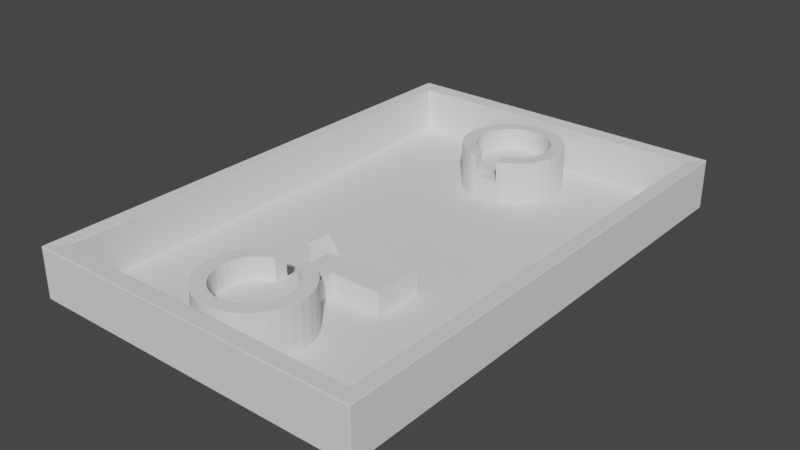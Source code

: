 # Source: board.blend  (saved by Blender 2.80.74; exported with 4.5.12 LTS)
import bpy
from mathutils import Matrix  # noqa: F401  (used for matrix-valued properties, if any)

bpy.ops.wm.read_factory_settings(use_empty=True)
scene = bpy.context.scene
scene.name = 'Scene'

# ---- collections
col_collection = bpy.data.collections.new('Collection'); scene.collection.children.link(col_collection)

# ---- world
world_world = bpy.data.worlds.new('World'); scene.world = world_world
world_world.use_nodes = True; world_world.node_tree.nodes.clear()
_N = world_world.node_tree.nodes; _L = world_world.node_tree.links
n0 = _N.new('ShaderNodeOutputWorld'); n0.name = 'World Output'; n0.location = (300, 300)
n1 = _N.new('ShaderNodeBackground'); n1.name = 'Background'; n1.location = (10, 300)
n1.inputs[0].default_value = (0.05088, 0.05088, 0.05088, 1.0)
_L.new(n1.outputs[0], n0.inputs[0])
n0.is_active_output = True
world_world.color = (0.05088, 0.05088, 0.05088)
world_world.use_sun_shadow = False
world_world.sun_shadow_jitter_overblur = 0.0

# ---- meshes
me_cube = bpy.data.meshes.new('Cube')
me_cube.from_pydata([(-1.0, -1.0, 0.0), (-0.9164, -0.9335, 0.5787), (-1.0, 1.0, 0.0), (-0.9164, 0.9335, 0.5787), (1.0, -1.0, 0.0), (0.9164, -0.9335, 0.5787), (1.0, 1.0, 0.0), (0.9164, 0.9335, 0.5787), (-1.0, -1.0, 0.5897), (-1.0, 1.0, 0.5897), (1.0, 1.0, 0.5897), (1.0, -1.0, 0.5897), (-0.9164, -0.9335, 0.04161), (-0.9164, 0.9335, 0.04161), (0.9164, -0.9335, 0.04161), (0.9164, 0.9335, 0.04161)], [], [(0, 8, 9, 2), (2, 9, 10, 6), (6, 10, 11, 4), (4, 11, 8, 0), (2, 6, 4, 0), (1, 5, 14, 12), (1, 3, 9, 8), (3, 7, 10, 9), (7, 5, 11, 10), (5, 1, 8, 11), (15, 13, 12, 14), (7, 3, 13, 15), (5, 7, 15, 14), (3, 1, 12, 13)])
_uv = me_cube.uv_layers.new(name='UVMap')
_uv.uv.foreach_set('vector', [0.375, 0.0, 0.625, 0.0, 0.625, 0.25, 0.375, 0.25, 0.375, 0.25, 0.625, 0.25, 0.625, 0.5, 0.375, 0.5, 0.375, 0.5, 0.625, 0.5, 0.625, 0.75, 0.375, 0.75, 0.375, 0.75, 0.625, 0.75, 0.625, 1.0, 0.375, 1.0, 0.125, 0.5, 0.375, 0.5, 0.375, 0.75, 0.125, 0.75, 0.8697, 0.7447, 0.6303, 0.7447, 0.6303, 0.7447, 0.8697, 0.7447, 0.8697, 0.7447, 0.8697, 0.5053, 0.875, 0.5, 0.875, 0.75, 0.8697, 0.5053, 0.6303, 0.5053, 0.625, 0.5, 0.875, 0.5, 0.6303, 0.5053, 0.6303, 0.7447, 0.625, 0.75, 0.625, 0.5, 0.6303, 0.7447, 0.8697, 0.7447, 0.875, 0.75, 0.625, 0.75, 0.6303, 0.5053, 0.8697, 0.5053, 0.8697, 0.7447, 0.6303, 0.7447, 0.6303, 0.5053, 0.8697, 0.5053, 0.8697, 0.5053, 0.6303, 0.5053, 0.6303, 0.7447, 0.6303, 0.5053, 0.6303, 0.5053, 0.6303, 0.7447, 0.8697, 0.5053, 0.8697, 0.7447, 0.8697, 0.7447, 0.8697, 0.5053])
me_cube.use_remesh_preserve_volume = False
me_cube.use_remesh_preserve_attributes = False
me_cube.use_mirror_vertex_groups = False
me_cube.update()
me_cylinder_001 = bpy.data.meshes.new('Cylinder.001')
me_cylinder_001.from_pydata([(-2.288e-07, 0.9474, -1.0), (0.25, 0.9474, -1.0), (0.25, 0.6784, 1.857), (0.3827, 0.9239, -1.0), (0.2785, 0.6724, 1.857), (0.5556, 0.8315, -1.0), (0.4043, 0.6052, 1.857), (0.7071, 0.7071, -1.0), (0.5146, 0.5146, 1.857), (0.8315, 0.5556, -1.0), (0.6052, 0.4043, 1.857), (0.9239, 0.3827, -1.0), (0.6724, 0.2785, 1.857), (0.9808, 0.1951, -1.0), (0.7138, 0.142, 1.857), (1.0, 7.55e-08, -1.0), (0.7278, 3.372e-08, 1.857), (0.9808, -0.1951, -1.0), (0.7138, -0.142, 1.857), (0.9239, -0.3827, -1.0), (0.6724, -0.2785, 1.857), (0.8315, -0.5556, -1.0), (0.6052, -0.4043, 1.857), (0.7071, -0.7071, -1.0), (0.5146, -0.5146, 1.857), (0.5556, -0.8315, -1.0), (0.4043, -0.6052, 1.857), (0.3827, -0.9239, -1.0), (0.2785, -0.6724, 1.857), (0.1951, -0.9808, -1.0), (0.142, -0.7138, 1.857), (-3.258e-07, -1.0, -1.0), (-2.423e-07, -0.7278, 1.857), (-0.1951, -0.9808, -1.0), (-0.142, -0.7138, 1.857), (-0.3827, -0.9239, -1.0), (-0.2785, -0.6724, 1.857), (-0.5556, -0.8315, -1.0), (-0.4043, -0.6051, 1.857), (-0.7071, -0.7071, -1.0), (-0.5146, -0.5146, 1.857), (-0.8315, -0.5556, -1.0), (-0.6052, -0.4043, 1.857), (-0.9239, -0.3827, -1.0), (-0.6724, -0.2785, 1.857), (-0.9808, -0.1951, -1.0), (-0.7138, -0.142, 1.857), (-1.0, 9.656e-07, -1.0), (-0.7278, 7.17e-07, 1.857), (-0.9808, 0.1951, -1.0), (-0.7138, 0.142, 1.857), (-0.9239, 0.3827, -1.0), (-0.6724, 0.2785, 1.857), (-0.8315, 0.5556, -1.0), (-0.6051, 0.4043, 1.857), (-0.7071, 0.7071, -1.0), (-0.5146, 0.5146, 1.857), (-0.5556, 0.8315, -1.0), (-0.4043, 0.6052, 1.857), (-0.3827, 0.9239, -1.0), (-0.2785, 0.6724, 1.857), (-0.25, 0.9474, -1.0), (-0.25, 0.6784, 1.857), (-3.035e-07, 0.9474, 0.4286), (0.25, 0.9474, 0.4286), (0.3827, 0.9239, 0.4286), (0.5556, 0.8315, 0.4286), (0.7071, 0.7071, 0.4286), (0.8315, 0.5556, 0.4286), (0.9239, 0.3827, 0.4286), (0.9808, 0.1951, 0.4286), (1.0, 7.55e-08, 0.4286), (0.9808, -0.1951, 0.4286), (0.9239, -0.3827, 0.4286), (0.8315, -0.5556, 0.4286), (0.7071, -0.7071, 0.4286), (0.5556, -0.8315, 0.4286), (0.3827, -0.9239, 0.4286), (0.1951, -0.9808, 0.4286), (-3.258e-07, -1.0, 0.4286), (-0.1951, -0.9808, 0.4286), (-0.3827, -0.9239, 0.4286), (-0.5556, -0.8315, 0.4286), (-0.7071, -0.7071, 0.4286), (-0.8315, -0.5556, 0.4286), (-0.9239, -0.3827, 0.4286), (-0.9808, -0.1951, 0.4286), (-1.0, 9.656e-07, 0.4286), (-0.9808, 0.1951, 0.4286), (-0.9239, 0.3827, 0.4286), (-0.8315, 0.5556, 0.4286), (-0.7071, 0.7071, 0.4286), (-0.5556, 0.8315, 0.4286), (-0.3827, 0.9239, 0.4286), (-0.25, 0.9474, 0.4286), (0.25, 0.9474, 1.857), (0.3827, 0.9239, 1.857), (0.5556, 0.8315, 1.857), (0.7071, 0.7071, 1.857), (0.8315, 0.5556, 1.857), (0.9239, 0.3827, 1.857), (0.9808, 0.1951, 1.857), (1.0, 7.55e-08, 1.857), (0.9808, -0.1951, 1.857), (0.9239, -0.3827, 1.857), (0.8315, -0.5556, 1.857), (0.7071, -0.7071, 1.857), (0.5556, -0.8315, 1.857), (0.3827, -0.9239, 1.857), (0.1951, -0.9808, 1.857), (-3.258e-07, -1.0, 1.857), (-0.1951, -0.9808, 1.857), (-0.3827, -0.9239, 1.857), (-0.5556, -0.8315, 1.857), (-0.7071, -0.7071, 1.857), (-0.8315, -0.5556, 1.857), (-0.9239, -0.3827, 1.857), (-0.9808, -0.1951, 1.857), (-1.0, 9.656e-07, 1.857), (-0.9808, 0.1951, 1.857), (-0.9239, 0.3827, 1.857), (-0.8315, 0.5556, 1.857), (-0.7071, 0.7071, 1.857), (-0.5556, 0.8315, 1.857), (-0.3827, 0.9239, 1.857), (-0.25, 0.9474, 1.857), (-3.782e-07, 0.6784, 0.4286), (0.25, 0.6784, 0.4286), (0.2785, 0.6724, 0.4286), (0.4043, 0.6052, 0.4286), (0.5146, 0.5146, 0.4286), (0.6052, 0.4043, 0.4286), (0.6724, 0.2785, 0.4286), (0.7138, 0.142, 0.4286), (0.7278, 3.372e-08, 0.4286), (0.7138, -0.142, 0.4286), (0.6724, -0.2785, 0.4286), (0.6052, -0.4043, 0.4286), (0.5146, -0.5146, 0.4286), (0.4043, -0.6052, 0.4286), (0.2785, -0.6724, 0.4286), (0.142, -0.7138, 0.4286), (-2.423e-07, -0.7278, 0.4286), (-0.142, -0.7138, 0.4286), (-0.2785, -0.6724, 0.4286), (-0.4043, -0.6051, 0.4286), (-0.5146, -0.5146, 0.4286), (-0.6052, -0.4043, 0.4286), (-0.6724, -0.2785, 0.4286), (-0.7138, -0.142, 0.4286), (-0.7278, 7.17e-07, 0.4286), (-0.7138, 0.142, 0.4286), (-0.6724, 0.2785, 0.4286), (-0.6051, 0.4043, 0.4286), (-0.5146, 0.5146, 0.4286), (-0.4043, 0.6052, 0.4286), (-0.2785, 0.6724, 0.4286), (-0.25, 0.6784, 0.4286)], [], [(64, 95, 96, 65), (65, 96, 97, 66), (66, 97, 98, 67), (67, 98, 99, 68), (68, 99, 100, 69), (69, 100, 101, 70), (70, 101, 102, 71), (71, 102, 103, 72), (72, 103, 104, 73), (73, 104, 105, 74), (74, 105, 106, 75), (75, 106, 107, 76), (76, 107, 108, 77), (77, 108, 109, 78), (78, 109, 110, 79), (79, 110, 111, 80), (80, 111, 112, 81), (81, 112, 113, 82), (82, 113, 114, 83), (83, 114, 115, 84), (84, 115, 116, 85), (85, 116, 117, 86), (86, 117, 118, 87), (87, 118, 119, 88), (88, 119, 120, 89), (89, 120, 121, 90), (90, 121, 122, 91), (91, 122, 123, 92), (92, 123, 124, 93), (30, 28, 140, 141), (93, 124, 125, 94), (0, 1, 3, 5, 7, 9, 11, 13, 15, 17, 19, 21, 23, 25, 27, 29, 31, 33, 35, 37, 39, 41, 43, 45, 47, 49, 51, 53, 55, 57, 59, 61), (61, 94, 63, 0), (59, 93, 94, 61), (57, 92, 93, 59), (55, 91, 92, 57), (53, 90, 91, 55), (51, 89, 90, 53), (49, 88, 89, 51), (47, 87, 88, 49), (45, 86, 87, 47), (43, 85, 86, 45), (41, 84, 85, 43), (39, 83, 84, 41), (37, 82, 83, 39), (35, 81, 82, 37), (33, 80, 81, 35), (31, 79, 80, 33), (29, 78, 79, 31), (27, 77, 78, 29), (25, 76, 77, 27), (23, 75, 76, 25), (21, 74, 75, 23), (19, 73, 74, 21), (17, 72, 73, 19), (15, 71, 72, 17), (13, 70, 71, 15), (11, 69, 70, 13), (9, 68, 69, 11), (7, 67, 68, 9), (5, 66, 67, 7), (3, 65, 66, 5), (1, 64, 65, 3), (0, 63, 64, 1), (2, 4, 96, 95), (4, 6, 97, 96), (6, 8, 98, 97), (8, 10, 99, 98), (10, 12, 100, 99), (12, 14, 101, 100), (14, 16, 102, 101), (16, 18, 103, 102), (18, 20, 104, 103), (20, 22, 105, 104), (22, 24, 106, 105), (24, 26, 107, 106), (26, 28, 108, 107), (28, 30, 109, 108), (30, 32, 110, 109), (32, 34, 111, 110), (34, 36, 112, 111), (36, 38, 113, 112), (38, 40, 114, 113), (40, 42, 115, 114), (42, 44, 116, 115), (44, 46, 117, 116), (46, 48, 118, 117), (48, 50, 119, 118), (50, 52, 120, 119), (52, 54, 121, 120), (54, 56, 122, 121), (56, 58, 123, 122), (58, 60, 124, 123), (60, 62, 125, 124), (127, 126, 157, 156, 155, 154, 153, 152, 151, 150, 149, 148, 147, 146, 145, 144, 143, 142, 141, 140, 139, 138, 137, 136, 135, 134, 133, 132, 131, 130, 129, 128), (4, 2, 127, 128), (58, 56, 154, 155), (32, 30, 141, 142), (6, 4, 128, 129), (60, 58, 155, 156), (34, 32, 142, 143), (8, 6, 129, 130), (62, 60, 156, 157), (36, 34, 143, 144), (10, 8, 130, 131), (38, 36, 144, 145), (12, 10, 131, 132), (40, 38, 145, 146), (14, 12, 132, 133), (42, 40, 146, 147), (16, 14, 133, 134), (44, 42, 147, 148), (18, 16, 134, 135), (46, 44, 148, 149), (20, 18, 135, 136), (48, 46, 149, 150), (22, 20, 136, 137), (50, 48, 150, 151), (24, 22, 137, 138), (52, 50, 151, 152), (26, 24, 138, 139), (54, 52, 152, 153), (28, 26, 139, 140), (56, 54, 153, 154), (157, 126, 63, 94), (126, 127, 64, 63), (64, 127, 2, 95), (125, 62, 157, 94)])
_uv = me_cylinder_001.uv_layers.new(name='UVMap')
_uv.uv.foreach_set('vector', [0.9688, 0.75, 0.9688, 1.0, 0.9375, 1.0, 0.9375, 0.75, 0.9375, 0.75, 0.9375, 1.0, 0.9062, 1.0, 0.9062, 0.75, 0.9062, 0.75, 0.9062, 1.0, 0.875, 1.0, 0.875, 0.75, 0.875, 0.75, 0.875, 1.0, 0.8438, 1.0, 0.8438, 0.75, 0.8438, 0.75, 0.8438, 1.0, 0.8125, 1.0, 0.8125, 0.75, 0.8125, 0.75, 0.8125, 1.0, 0.7812, 1.0, 0.7812, 0.75, 0.7812, 0.75, 0.7812, 1.0, 0.75, 1.0, 0.75, 0.75, 0.75, 0.75, 0.75, 1.0, 0.7188, 1.0, 0.7188, 0.75, 0.7188, 0.75, 0.7188, 1.0, 0.6875, 1.0, 0.6875, 0.75, 0.6875, 0.75, 0.6875, 1.0, 0.6562, 1.0, 0.6562, 0.75, 0.6562, 0.75, 0.6562, 1.0, 0.625, 1.0, 0.625, 0.75, 0.625, 0.75, 0.625, 1.0, 0.5938, 1.0, 0.5938, 0.75, 0.5938, 0.75, 0.5938, 1.0, 0.5625, 1.0, 0.5625, 0.75, 0.5625, 0.75, 0.5625, 1.0, 0.5312, 1.0, 0.5312, 0.75, 0.5312, 0.75, 0.5312, 1.0, 0.5, 1.0, 0.5, 0.75, 0.5, 0.75, 0.5, 1.0, 0.4688, 1.0, 0.4688, 0.75, 0.4688, 0.75, 0.4688, 1.0, 0.4375, 1.0, 0.4375, 0.75, 0.4375, 0.75, 0.4375, 1.0, 0.4062, 1.0, 0.4062, 0.75, 0.4062, 0.75, 0.4062, 1.0, 0.375, 1.0, 0.375, 0.75, 0.375, 0.75, 0.375, 1.0, 0.3438, 1.0, 0.3438, 0.75, 0.3438, 0.75, 0.3438, 1.0, 0.3125, 1.0, 0.3125, 0.75, 0.3125, 0.75, 0.3125, 1.0, 0.2812, 1.0, 0.2812, 0.75, 0.2812, 0.75, 0.2812, 1.0, 0.25, 1.0, 0.25, 0.75, 0.25, 0.75, 0.25, 1.0, 0.2188, 1.0, 0.2188, 0.75, 0.2188, 0.75, 0.2188, 1.0, 0.1875, 1.0, 0.1875, 0.75, 0.1875, 0.75, 0.1875, 1.0, 0.1562, 1.0, 0.1562, 0.75, 0.1562, 0.75, 0.1562, 1.0, 0.125, 1.0, 0.125, 0.75, 0.125, 0.75, 0.125, 1.0, 0.09375, 1.0, 0.09375, 0.75, 0.09375, 0.75, 0.09375, 1.0, 0.0625, 1.0, 0.0625, 0.75, 0.2841, 0.07868, 0.3168, 0.08862, 0.3168, 0.08862, 0.2841, 0.07868, 0.0625, 0.75, 0.0625, 1.0, 0.03125, 1.0, 0.03125, 0.75, 0.75, 0.49, 0.7968, 0.4854, 0.8418, 0.4717, 0.8833, 0.4496, 0.9197, 0.4197, 0.9496, 0.3833, 0.9717, 0.3418, 0.9854, 0.2968, 0.99, 0.25, 0.9854, 0.2032, 0.9717, 0.1582, 0.9496, 0.1167, 0.9197, 0.08029, 0.8833, 0.05045, 0.8418, 0.02827, 0.7968, 0.01461, 0.75, 0.01, 0.7032, 0.01461, 0.6582, 0.02827, 0.6167, 0.05045, 0.5803, 0.08029, 0.5504, 0.1167, 0.5283, 0.1582, 0.5146, 0.2032, 0.51, 0.25, 0.5146, 0.2968, 0.5283, 0.3418, 0.5504, 0.3833, 0.5803, 0.4197, 0.6167, 0.4496, 0.6582, 0.4717, 0.7032, 0.4854, 0.03125, 0.5, 0.03125, 0.75, 0.0, 0.75, 0.0, 0.5, 0.0625, 0.5, 0.0625, 0.75, 0.03125, 0.75, 0.03125, 0.5, 0.09375, 0.5, 0.09375, 0.75, 0.0625, 0.75, 0.0625, 0.5, 0.125, 0.5, 0.125, 0.75, 0.09375, 0.75, 0.09375, 0.5, 0.1562, 0.5, 0.1562, 0.75, 0.125, 0.75, 0.125, 0.5, 0.1875, 0.5, 0.1875, 0.75, 0.1562, 0.75, 0.1562, 0.5, 0.2188, 0.5, 0.2188, 0.75, 0.1875, 0.75, 0.1875, 0.5, 0.25, 0.5, 0.25, 0.75, 0.2188, 0.75, 0.2188, 0.5, 0.2812, 0.5, 0.2812, 0.75, 0.25, 0.75, 0.25, 0.5, 0.3125, 0.5, 0.3125, 0.75, 0.2812, 0.75, 0.2812, 0.5, 0.3438, 0.5, 0.3438, 0.75, 0.3125, 0.75, 0.3125, 0.5, 0.375, 0.5, 0.375, 0.75, 0.3438, 0.75, 0.3438, 0.5, 0.4062, 0.5, 0.4062, 0.75, 0.375, 0.75, 0.375, 0.5, 0.4375, 0.5, 0.4375, 0.75, 0.4062, 0.75, 0.4062, 0.5, 0.4688, 0.5, 0.4688, 0.75, 0.4375, 0.75, 0.4375, 0.5, 0.5, 0.5, 0.5, 0.75, 0.4688, 0.75, 0.4688, 0.5, 0.5312, 0.5, 0.5312, 0.75, 0.5, 0.75, 0.5, 0.5, 0.5625, 0.5, 0.5625, 0.75, 0.5312, 0.75, 0.5312, 0.5, 0.5938, 0.5, 0.5938, 0.75, 0.5625, 0.75, 0.5625, 0.5, 0.625, 0.5, 0.625, 0.75, 0.5938, 0.75, 0.5938, 0.5, 0.6562, 0.5, 0.6562, 0.75, 0.625, 0.75, 0.625, 0.5, 0.6875, 0.5, 0.6875, 0.75, 0.6562, 0.75, 0.6562, 0.5, 0.7188, 0.5, 0.7188, 0.75, 0.6875, 0.75, 0.6875, 0.5, 0.75, 0.5, 0.75, 0.75, 0.7188, 0.75, 0.7188, 0.5, 0.7812, 0.5, 0.7812, 0.75, 0.75, 0.75, 0.75, 0.5, 0.8125, 0.5, 0.8125, 0.75, 0.7812, 0.75, 0.7812, 0.5, 0.8438, 0.5, 0.8438, 0.75, 0.8125, 0.75, 0.8125, 0.5, 0.875, 0.5, 0.875, 0.75, 0.8438, 0.75, 0.8438, 0.5, 0.9062, 0.5, 0.9062, 0.75, 0.875, 0.75, 0.875, 0.5, 0.9375, 0.5, 0.9375, 0.75, 0.9062, 0.75, 0.9062, 0.5, 0.9688, 0.5, 0.9688, 0.75, 0.9375, 0.75, 0.9375, 0.5, 1.0, 0.5, 1.0, 0.75, 0.9688, 0.75, 0.9688, 0.5, 0.2841, 0.4213, 0.3168, 0.4114, 0.3418, 0.4717, 0.2968, 0.4854, 0.3168, 0.4114, 0.347, 0.3952, 0.3833, 0.4496, 0.3418, 0.4717, 0.347, 0.3952, 0.3735, 0.3735, 0.4197, 0.4197, 0.3833, 0.4496, 0.3735, 0.3735, 0.3952, 0.347, 0.4496, 0.3833, 0.4197, 0.4197, 0.3952, 0.347, 0.4114, 0.3168, 0.4717, 0.3418, 0.4496, 0.3833, 0.4114, 0.3168, 0.4213, 0.2841, 0.4854, 0.2968, 0.4717, 0.3418, 0.4213, 0.2841, 0.4247, 0.25, 0.49, 0.25, 0.4854, 0.2968, 0.4247, 0.25, 0.4213, 0.2159, 0.4854, 0.2032, 0.49, 0.25, 0.4213, 0.2159, 0.4114, 0.1832, 0.4717, 0.1582, 0.4854, 0.2032, 0.4114, 0.1832, 0.3952, 0.153, 0.4496, 0.1167, 0.4717, 0.1582, 0.3952, 0.153, 0.3735, 0.1265, 0.4197, 0.08029, 0.4496, 0.1167, 0.3735, 0.1265, 0.347, 0.1048, 0.3833, 0.05045, 0.4197, 0.08029, 0.347, 0.1048, 0.3168, 0.08862, 0.3418, 0.02827, 0.3833, 0.05045, 0.3168, 0.08862, 0.2841, 0.07868, 0.2968, 0.01461, 0.3418, 0.02827, 0.2841, 0.07868, 0.25, 0.07533, 0.25, 0.01, 0.2968, 0.01461, 0.25, 0.07533, 0.2159, 0.07868, 0.2032, 0.01461, 0.25, 0.01, 0.2159, 0.07868, 0.1832, 0.08862, 0.1582, 0.02827, 0.2032, 0.01461, 0.1832, 0.08862, 0.153, 0.1048, 0.1167, 0.05045, 0.1582, 0.02827, 0.153, 0.1048, 0.1265, 0.1265, 0.08029, 0.08029, 0.1167, 0.05045, 0.1265, 0.1265, 0.1048, 0.153, 0.05045, 0.1167, 0.08029, 0.08029, 0.1048, 0.153, 0.08862, 0.1832, 0.02827, 0.1582, 0.05045, 0.1167, 0.08862, 0.1832, 0.07868, 0.2159, 0.01461, 0.2032, 0.02827, 0.1582, 0.07868, 0.2159, 0.07533, 0.25, 0.01, 0.25, 0.01461, 0.2032, 0.07533, 0.25, 0.07868, 0.2841, 0.01461, 0.2968, 0.01, 0.25, 0.07868, 0.2841, 0.08862, 0.3168, 0.02827, 0.3418, 0.01461, 0.2968, 0.08862, 0.3168, 0.1048, 0.347, 0.05045, 0.3833, 0.02827, 0.3418, 0.1048, 0.347, 0.1265, 0.3735, 0.08029, 0.4197, 0.05045, 0.3833, 0.1265, 0.3735, 0.153, 0.3952, 0.1167, 0.4496, 0.08029, 0.4197, 0.153, 0.3952, 0.1832, 0.4114, 0.1582, 0.4717, 0.1167, 0.4496, 0.1832, 0.4114, 0.2159, 0.4213, 0.2032, 0.4854, 0.1582, 0.4717, 0.2841, 0.4213, 0.25, 0.4247, 0.2159, 0.4213, 0.1832, 0.4114, 0.153, 0.3952, 0.1265, 0.3735, 0.1048, 0.347, 0.08862, 0.3168, 0.07868, 0.2841, 0.07533, 0.25, 0.07868, 0.2159, 0.08862, 0.1832, 0.1048, 0.153, 0.1265, 0.1265, 0.153, 0.1048, 0.1832, 0.08862, 0.2159, 0.07868, 0.25, 0.07533, 0.2841, 0.07868, 0.3168, 0.08862, 0.347, 0.1048, 0.3735, 0.1265, 0.3952, 0.153, 0.4114, 0.1832, 0.4213, 0.2159, 0.4247, 0.25, 0.4213, 0.2841, 0.4114, 0.3168, 0.3952, 0.347, 0.3735, 0.3735, 0.347, 0.3952, 0.3168, 0.4114, 0.3168, 0.4114, 0.2841, 0.4213, 0.2841, 0.4213, 0.3168, 0.4114, 0.153, 0.3952, 0.1265, 0.3735, 0.1265, 0.3735, 0.153, 0.3952, 0.25, 0.07533, 0.2841, 0.07868, 0.2841, 0.07868, 0.25, 0.07533, 0.347, 0.3952, 0.3168, 0.4114, 0.3168, 0.4114, 0.347, 0.3952, 0.1832, 0.4114, 0.153, 0.3952, 0.153, 0.3952, 0.1832, 0.4114, 0.2159, 0.07868, 0.25, 0.07533, 0.25, 0.07533, 0.2159, 0.07868, 0.3735, 0.3735, 0.347, 0.3952, 0.347, 0.3952, 0.3735, 0.3735, 0.2159, 0.4213, 0.1832, 0.4114, 0.1832, 0.4114, 0.2159, 0.4213, 0.1832, 0.08862, 0.2159, 0.07868, 0.2159, 0.07868, 0.1832, 0.08862, 0.3952, 0.347, 0.3735, 0.3735, 0.3735, 0.3735, 0.3952, 0.347, 0.153, 0.1048, 0.1832, 0.08862, 0.1832, 0.08862, 0.153, 0.1048, 0.4114, 0.3168, 0.3952, 0.347, 0.3952, 0.347, 0.4114, 0.3168, 0.1265, 0.1265, 0.153, 0.1048, 0.153, 0.1048, 0.1265, 0.1265, 0.4213, 0.2841, 0.4114, 0.3168, 0.4114, 0.3168, 0.4213, 0.2841, 0.1048, 0.153, 0.1265, 0.1265, 0.1265, 0.1265, 0.1048, 0.153, 0.4247, 0.25, 0.4213, 0.2841, 0.4213, 0.2841, 0.4247, 0.25, 0.08862, 0.1832, 0.1048, 0.153, 0.1048, 0.153, 0.08862, 0.1832, 0.4213, 0.2159, 0.4247, 0.25, 0.4247, 0.25, 0.4213, 0.2159, 0.07868, 0.2159, 0.08862, 0.1832, 0.08862, 0.1832, 0.07868, 0.2159, 0.4114, 0.1832, 0.4213, 0.2159, 0.4213, 0.2159, 0.4114, 0.1832, 0.07533, 0.25, 0.07868, 0.2159, 0.07868, 0.2159, 0.07533, 0.25, 0.3952, 0.153, 0.4114, 0.1832, 0.4114, 0.1832, 0.3952, 0.153, 0.07868, 0.2841, 0.07533, 0.25, 0.07533, 0.25, 0.07868, 0.2841, 0.3735, 0.1265, 0.3952, 0.153, 0.3952, 0.153, 0.3735, 0.1265, 0.08862, 0.3168, 0.07868, 0.2841, 0.07868, 0.2841, 0.08862, 0.3168, 0.347, 0.1048, 0.3735, 0.1265, 0.3735, 0.1265, 0.347, 0.1048, 0.1048, 0.347, 0.08862, 0.3168, 0.08862, 0.3168, 0.1048, 0.347, 0.3168, 0.08862, 0.347, 0.1048, 0.347, 0.1048, 0.3168, 0.08862, 0.1265, 0.3735, 0.1048, 0.347, 0.1048, 0.347, 0.1265, 0.3735, 0.2159, 0.4213, 0.25, 0.4247, 0.25, 0.4247, 0.2159, 0.4213, 0.25, 0.4247, 0.2841, 0.4213, 0.2841, 0.4213, 0.25, 0.4247, 0.2841, 0.4213, 0.2841, 0.4213, 0.2841, 0.4213, 0.2968, 0.4854, 0.2032, 0.4854, 0.2159, 0.4213, 0.2159, 0.4213, 0.2159, 0.4213])
me_cylinder_001.use_remesh_preserve_volume = False
me_cylinder_001.use_remesh_preserve_attributes = False
me_cylinder_001.use_mirror_vertex_groups = False
me_cylinder_001.update()
me_cube_001 = bpy.data.meshes.new('Cube.001')
me_cube_001.from_pydata([(-1.0, -1.0, -1.0), (-1.0, -1.0, 0.7037), (-1.0, 1.0, -1.0), (-1.0, 1.0, 0.7037), (1.0, -1.0, -1.0), (1.0, -1.0, 0.7037), (1.0, 1.0, -1.0), (1.0, 1.0, 0.7037)], [], [(0, 1, 3, 2), (2, 3, 7, 6), (6, 7, 5, 4), (4, 5, 1, 0), (2, 6, 4, 0), (7, 3, 1, 5)])
_uv = me_cube_001.uv_layers.new(name='UVMap')
_uv.uv.foreach_set('vector', [0.375, 0.0, 0.625, 0.0, 0.625, 0.25, 0.375, 0.25, 0.375, 0.25, 0.625, 0.25, 0.625, 0.5, 0.375, 0.5, 0.375, 0.5, 0.625, 0.5, 0.625, 0.75, 0.375, 0.75, 0.375, 0.75, 0.625, 0.75, 0.625, 1.0, 0.375, 1.0, 0.125, 0.5, 0.375, 0.5, 0.375, 0.75, 0.125, 0.75, 0.625, 0.5, 0.875, 0.5, 0.875, 0.75, 0.625, 0.75])
me_cube_001.use_remesh_preserve_volume = False
me_cube_001.use_remesh_preserve_attributes = False
me_cube_001.use_mirror_vertex_groups = False
me_cube_001.update()
me_cube_002 = bpy.data.meshes.new('Cube.002')
me_cube_002.from_pydata([(-1.0, -1.0, -1.0), (-1.0, -1.0, 0.7037), (-1.0, 1.0, -1.0), (-1.0, 1.0, 0.7037), (1.0, -1.0, -1.0), (1.0, -1.0, 0.7037), (1.0, 1.0, -1.0), (1.0, 1.0, 0.7037)], [], [(0, 1, 3, 2), (2, 3, 7, 6), (6, 7, 5, 4), (4, 5, 1, 0), (2, 6, 4, 0), (7, 3, 1, 5)])
_uv = me_cube_002.uv_layers.new(name='UVMap')
_uv.uv.foreach_set('vector', [0.375, 0.0, 0.625, 0.0, 0.625, 0.25, 0.375, 0.25, 0.375, 0.25, 0.625, 0.25, 0.625, 0.5, 0.375, 0.5, 0.375, 0.5, 0.625, 0.5, 0.625, 0.75, 0.375, 0.75, 0.375, 0.75, 0.625, 0.75, 0.625, 1.0, 0.375, 1.0, 0.125, 0.5, 0.375, 0.5, 0.375, 0.75, 0.125, 0.75, 0.625, 0.5, 0.875, 0.5, 0.875, 0.75, 0.625, 0.75])
me_cube_002.use_remesh_preserve_volume = False
me_cube_002.use_remesh_preserve_attributes = False
me_cube_002.use_mirror_vertex_groups = False
me_cube_002.update()
me_cube_004 = bpy.data.meshes.new('Cube.004')
me_cube_004.from_pydata([(-1.0, -1.0, -1.0), (0.4985, -1.0, -0.693), (-1.0, 1.0, -1.0), (0.4985, 1.0, -0.693), (1.0, -1.0, -1.0), (1.0, -1.0, 0.7037), (1.0, 1.0, -1.0), (1.0, 1.0, 0.7037), (-1.0, -1.0, -0.7526), (-1.0, 1.0, -0.7526), (1.0, 1.0, -0.7526), (1.0, -1.0, -0.7526)], [], [(8, 1, 3, 9), (9, 3, 7, 10), (10, 7, 5, 11), (11, 5, 1, 8), (2, 6, 4, 0), (7, 3, 1, 5), (4, 11, 8, 0), (6, 10, 11, 4), (2, 9, 10, 6), (0, 8, 9, 2)])
_uv = me_cube_004.uv_layers.new(name='UVMap')
_uv.uv.foreach_set('vector', [0.4113, 0.0, 0.625, 0.0, 0.625, 0.25, 0.4113, 0.25, 0.4113, 0.25, 0.625, 0.25, 0.625, 0.5, 0.4113, 0.5, 0.4113, 0.5, 0.625, 0.5, 0.625, 0.75, 0.4113, 0.75, 0.4113, 0.75, 0.625, 0.75, 0.625, 1.0, 0.4113, 1.0, 0.125, 0.5, 0.375, 0.5, 0.375, 0.75, 0.125, 0.75, 0.625, 0.5, 0.875, 0.5, 0.875, 0.75, 0.625, 0.75, 0.375, 0.75, 0.4113, 0.75, 0.4113, 1.0, 0.375, 1.0, 0.375, 0.5, 0.4113, 0.5, 0.4113, 0.75, 0.375, 0.75, 0.375, 0.25, 0.4113, 0.25, 0.4113, 0.5, 0.375, 0.5, 0.375, 0.0, 0.4113, 0.0, 0.4113, 0.25, 0.375, 0.25])
me_cube_004.use_remesh_preserve_volume = False
me_cube_004.use_remesh_preserve_attributes = False
me_cube_004.use_mirror_vertex_groups = False
me_cube_004.update()

# ---- objects
ob_board = bpy.data.objects.new('Board', me_cube)
ob_end = bpy.data.objects.new('End', me_cylinder_001)
ob_cube = bpy.data.objects.new('Cube', me_cube_001)
ob_cube_002 = bpy.data.objects.new('Cube.002', me_cube_001)
ob_corner = bpy.data.objects.new('Corner', me_cube_002)
ob_cube_003 = bpy.data.objects.new('Cube.003', me_cube_001)
ob_bridge = bpy.data.objects.new('Bridge', me_cube_004)
ob_bridge_001 = bpy.data.objects.new('Bridge.001', me_cube_004)
ob_start = bpy.data.objects.new('Start', me_cylinder_001)

# ---- transforms, parenting, visibility, modifiers, constraints
ob_board.location = (0.0, 0.0, 0.0)
ob_board.scale = (1.0, 1.5, 0.5)
ob_board.lineart.crease_threshold = 0.0
_m = ob_board.modifiers.new('Bevel', 'BEVEL')
_m.width = 0.01
_m.width_pct = 0.01
_m.segments = 2
_m.offset_type = 'WIDTH'
_m.profile = 0.663
ob_end.location = (0.0, -1.045, 0.1108)
ob_end.scale = (0.3, 0.3, 0.09)
ob_end.lineart.crease_threshold = 0.0
_m = ob_end.modifiers.new('Bevel', 'BEVEL')
_m.limit_method = 'NONE'
ob_cube.location = (0.0, -0.6843, 0.0955)
ob_cube.scale = (0.0747, 0.0747, 0.0747)
ob_cube.lineart.crease_threshold = 0.0
_m = ob_cube.modifiers.new('Bevel', 'BEVEL')
_m.width = 0.03
_m.width_pct = 0.03
_m.segments = 2
_m.limit_method = 'NONE'
ob_cube_002.location = (0.1486, -0.5344, 0.0955)
ob_cube_002.scale = (0.0747, 0.0747, 0.0747)
ob_cube_002.lineart.crease_threshold = 0.0
_m = ob_cube_002.modifiers.new('Bevel', 'BEVEL')
_m.width = 0.03
_m.width_pct = 0.03
_m.segments = 2
_m.limit_method = 'NONE'
ob_corner.location = (-0.0007907, -0.5349, 0.0955)
ob_corner.scale = (0.0747, 0.0747, 0.0747)
ob_corner.lineart.crease_threshold = 0.0
_m = ob_corner.modifiers.new('Corner', 'BEVEL')
_m.width = 1.96
_m.width_pct = 1.96
_m.segments = 20
_m.limit_method = 'WEIGHT'
_m = ob_corner.modifiers.new('Bevel', 'BEVEL')
_m.width = 0.03
_m.width_pct = 0.03
_m.segments = 2
ob_cube_003.location = (0.298, -0.5344, 0.0955)
ob_cube_003.scale = (0.0747, 0.0747, 0.0747)
ob_cube_003.lineart.crease_threshold = 0.0
_m = ob_cube_003.modifiers.new('Bevel', 'BEVEL')
_m.width = 0.03
_m.width_pct = 0.03
_m.segments = 2
_m.limit_method = 'NONE'
ob_bridge.location = (0.2232, -0.385, 0.0955)
ob_bridge.scale = (0.1494, 0.0747, 0.0747)
ob_bridge.lineart.crease_threshold = 0.0
_m = ob_bridge.modifiers.new('Bevel.001', 'BEVEL')
_m.width = 3.61
_m.width_pct = 3.61
_m.segments = 25
_m.limit_method = 'WEIGHT'
ob_bridge_001.location = (-0.07556, -0.385, 0.0955)
ob_bridge_001.rotation_euler = (-3.142, -3.142, 8.742e-08)
ob_bridge_001.scale = (0.1494, 0.0747, 0.0747)
ob_bridge_001.lineart.crease_threshold = 0.0
_m = ob_bridge_001.modifiers.new('Bevel.001', 'BEVEL')
_m.width = 3.61
_m.width_pct = 3.61
_m.segments = 25
_m.limit_method = 'WEIGHT'
ob_start.location = (0.0, 1.042, 0.1108)
ob_start.rotation_euler = (0.0, -0.0, 3.142)
ob_start.scale = (0.3, 0.3, 0.09)
ob_start.lineart.crease_threshold = 0.0
_m = ob_start.modifiers.new('Bevel', 'BEVEL')
_m.limit_method = 'NONE'

# ---- collection membership
col_collection.objects.link(ob_board)
col_collection.objects.link(ob_end)
col_collection.objects.link(ob_cube)
col_collection.objects.link(ob_cube_002)
col_collection.objects.link(ob_corner)
col_collection.objects.link(ob_cube_003)
col_collection.objects.link(ob_bridge)
col_collection.objects.link(ob_bridge_001)
col_collection.objects.link(ob_start)

# ---- scene / render settings (as saved in the file)
scene.frame_start = 1; scene.frame_end = 250; scene.frame_set(156)
scene.render.engine = 'BLENDER_EEVEE_NEXT'
scene.cycles.use_denoising = False
scene.cycles.samples = 128
scene.cycles.sampling_pattern = 'TABULATED_SOBOL'
scene.cycles.use_adaptive_sampling = False
scene.cycles.use_light_tree = False
scene.view_settings.view_transform = 'Filmic'
bpy.context.view_layer.update()

# ---- added for rendering (the .blend has no active camera and no usable light): camera, sun
cam_auto = bpy.data.cameras.new('AutoCamera')
cam_auto.lens = 50.0
cam_auto.sensor_width = 36.0
cam_auto.clip_end = 1000.0
ob_auto_camera = bpy.data.objects.new('AutoCamera', cam_auto)
scene.collection.objects.link(ob_auto_camera)
ob_auto_camera.location = (3.34704, -4.01645, 2.82478)
ob_auto_camera.rotation_euler = (1.09748, -7.21219e-08, 0.694738)
scene.camera = ob_auto_camera
light_auto_sun = bpy.data.lights.new('AutoSun', 'SUN')
light_auto_sun.energy = 3.0
light_auto_sun.angle = 0.0523599
ob_auto_sun = bpy.data.objects.new('AutoSun', light_auto_sun)
scene.collection.objects.link(ob_auto_sun)
ob_auto_sun.rotation_euler = (0.872665, 0.174533, 0.523599)
bpy.context.view_layer.update()
